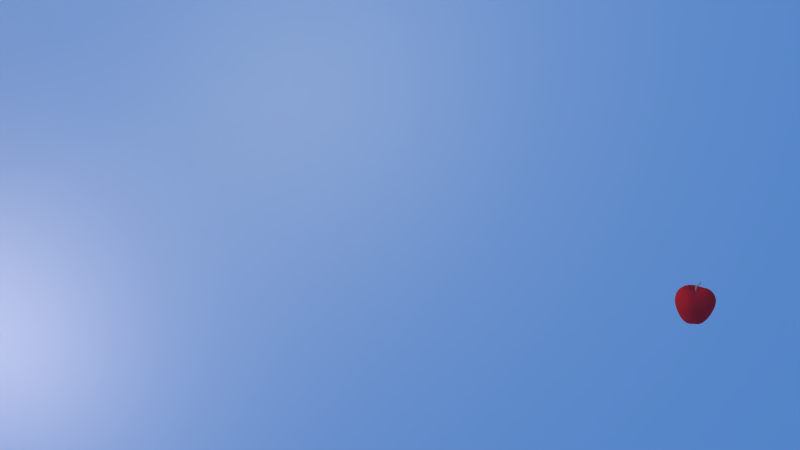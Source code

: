 # Source: output.blend  (saved by Blender 2.62.0; exported with 4.5.12 LTS)
import bpy
from mathutils import Matrix  # noqa: F401  (used for matrix-valued properties, if any)

bpy.ops.wm.read_factory_settings(use_empty=True)
scene = bpy.context.scene
scene.name = 'Scene'

# ---- collections
col_collection_1 = bpy.data.collections.new('Collection 1'); scene.collection.children.link(col_collection_1)
col_collection_2 = bpy.data.collections.new('Collection 2'); scene.collection.children.link(col_collection_2)
col_collection_2.hide_render = True
col_collection_2.hide_viewport = True
col_collection_3 = bpy.data.collections.new('Collection 3'); scene.collection.children.link(col_collection_3)
col_collection_3.hide_render = True
col_collection_3.hide_viewport = True
col_rabbit = bpy.data.collections.new('Rabbit')  # instanced only; not linked into the scene

# ---- materials (node trees are filled in below, after node groups)
mat_texmat = bpy.data.materials.new('TexMat')
mat_texmat.alpha_threshold = 0.0
mat_texmat.use_transparent_shadow = False
mat_texmat.preview_render_type = 'FLAT'
mat_texmat.roughness = 0.5
mat_texmat.line_color = (0.0, 0.0, 0.0, 1.0)
mat_apple1 = bpy.data.materials.new('apple1')
mat_apple1.alpha_threshold = 0.0
mat_apple1.use_transparent_shadow = False
mat_apple1.diffuse_color = (0.8775, 0.0319, 0.0319, 1.0)
mat_apple1.specular_color = (0.9362, 0.9362, 0.9362)
mat_apple1.roughness = 0.1847
mat_apple1.specular_intensity = 0.1967
mat_apple1.line_color = (0.0, 0.0, 0.0, 1.0)
mat_apple_stem = bpy.data.materials.new('apple_stem')
mat_apple_stem.alpha_threshold = 0.0
mat_apple_stem.use_transparent_shadow = False
mat_apple_stem.diffuse_color = (0.5583, 0.5822, 0.4628, 1.0)
mat_apple_stem.roughness = 0.5
mat_apple_stem.specular_intensity = 0.06844
mat_apple_stem.line_color = (0.0, 0.0, 0.0, 1.0)
mat_lightbeam = bpy.data.materials.new('lightbeam')
mat_lightbeam.alpha_threshold = 0.0
mat_lightbeam.use_transparent_shadow = False
mat_lightbeam.diffuse_color = (0.7189, 0.6269, 0.4272, 1.0)
mat_lightbeam.roughness = 0.5
mat_lightbeam.specular_intensity = 0.0

# ---- material node trees

# ---- world
world_world = bpy.data.worlds.new('World'); scene.world = world_world
world_world.color = (0.0883, 0.272, 0.704)
world_world.use_sun_shadow = False
world_world.sun_shadow_jitter_overblur = 0.0
world_world.cycles.sampling_method = 'MANUAL'
world_world.cycles.sample_map_resolution = 256

# ---- cameras
cam_camera_001 = bpy.data.cameras.new('Camera.001')
cam_camera_001.clip_end = 100.0
cam_camera_001.lens = 35.0
cam_camera_001.sensor_width = 32.0
cam_camera_001.sensor_height = 18.0
cam_camera_001.dof.focus_distance = 0.0
cam_camera_001.dof.aperture_fstop = 128.0

# ---- lights
light_point = bpy.data.lights.new('Point', 'POINT')
light_point.transmission_factor = 0.0
light_point.energy = 100.0
light_point.shadow_buffer_clip_start = 0.5
light_point.shadow_soft_size = 1.0
light_point.shadow_maximum_resolution = 0.006
light_point.use_absolute_resolution = True
light_point.cycles.use_multiple_importance_sampling = False
light_00_rim = bpy.data.lights.new('00-rim', 'SPOT')
light_00_rim.color = (0.8938, 0.6695, 0.4216)
light_00_rim.transmission_factor = 0.0
light_00_rim.cutoff_distance = 18.0
light_00_rim.energy = 168.1
light_00_rim.shadow_buffer_clip_start = 6.536
light_00_rim.shadow_soft_size = 1.0
light_00_rim.shadow_maximum_resolution = 0.006
light_00_rim.use_absolute_resolution = True
light_00_rim.spot_blend = 0.8851
light_00_rim.spot_size = 0.5551
light_00_rim.cycles.use_multiple_importance_sampling = False
light_spot_003 = bpy.data.lights.new('Spot.003', 'SPOT')
light_spot_003.color = (1.0, 0.7757, 0.3355)
light_spot_003.transmission_factor = 0.0
light_spot_003.cutoff_distance = 150.0
light_spot_003.energy = 156.8
light_spot_003.shadow_buffer_clip_start = 140.0
light_spot_003.shadow_soft_size = 1.0
light_spot_003.shadow_maximum_resolution = 0.006
light_spot_003.use_absolute_resolution = True
light_spot_003.spot_blend = 1.0
light_spot_003.spot_size = 0.4842
light_spot_003.cycles.use_multiple_importance_sampling = False
light_lamp_002 = bpy.data.lights.new('Lamp.002', 'POINT')
light_lamp_002.color = (1.0, 0.8569, 0.4098)
light_lamp_002.transmission_factor = 0.0
light_lamp_002.energy = 126.9
light_lamp_002.shadow_buffer_clip_start = 0.5
light_lamp_002.shadow_soft_size = 1.0
light_lamp_002.shadow_maximum_resolution = 0.006
light_lamp_002.use_absolute_resolution = True
light_lamp_002.cycles.use_multiple_importance_sampling = False
light_lamp_001 = bpy.data.lights.new('Lamp.001', 'POINT')
light_lamp_001.color = (1.0, 0.5632, 0.4098)
light_lamp_001.transmission_factor = 0.0
light_lamp_001.energy = 312.5
light_lamp_001.shadow_buffer_clip_start = 0.5
light_lamp_001.shadow_soft_size = 1.0
light_lamp_001.shadow_maximum_resolution = 0.006
light_lamp_001.use_absolute_resolution = True
light_lamp_001.cycles.use_multiple_importance_sampling = False
light_00_rim_005 = bpy.data.lights.new('00-rim.005', 'SPOT')
light_00_rim_005.color = (0.8938, 0.6695, 0.4216)
light_00_rim_005.transmission_factor = 0.0
light_00_rim_005.cutoff_distance = 18.0
light_00_rim_005.energy = 158.0
light_00_rim_005.shadow_buffer_clip_start = 6.536
light_00_rim_005.shadow_soft_size = 1.0
light_00_rim_005.shadow_maximum_resolution = 0.006
light_00_rim_005.use_absolute_resolution = True
light_00_rim_005.spot_blend = 0.8851
light_00_rim_005.spot_size = 0.5551
light_00_rim_005.cycles.use_multiple_importance_sampling = False
light_spot_004 = bpy.data.lights.new('Spot.004', 'SPOT')
light_spot_004.color = (1.0, 0.7757, 0.3355)
light_spot_004.transmission_factor = 0.0
light_spot_004.cutoff_distance = 150.0
light_spot_004.energy = 145.9
light_spot_004.shadow_buffer_clip_start = 140.0
light_spot_004.shadow_soft_size = 1.0
light_spot_004.shadow_maximum_resolution = 0.006
light_spot_004.use_absolute_resolution = True
light_spot_004.spot_blend = 1.0
light_spot_004.spot_size = 0.2617
light_spot_004.cycles.use_multiple_importance_sampling = False
light_lamp_003 = bpy.data.lights.new('Lamp.003', 'POINT')
light_lamp_003.color = (1.0, 0.5632, 0.4098)
light_lamp_003.transmission_factor = 0.0
light_lamp_003.energy = 312.5
light_lamp_003.shadow_buffer_clip_start = 0.5
light_lamp_003.shadow_soft_size = 1.0
light_lamp_003.shadow_maximum_resolution = 0.006
light_lamp_003.use_absolute_resolution = True
light_lamp_003.cycles.use_multiple_importance_sampling = False
light_lamp_004 = bpy.data.lights.new('Lamp.004', 'POINT')
light_lamp_004.color = (1.0, 0.5632, 0.4098)
light_lamp_004.transmission_factor = 0.0
light_lamp_004.energy = 312.5
light_lamp_004.shadow_buffer_clip_start = 0.5
light_lamp_004.shadow_soft_size = 1.0
light_lamp_004.shadow_maximum_resolution = 0.006
light_lamp_004.use_absolute_resolution = True
light_lamp_004.cycles.use_multiple_importance_sampling = False
light_lamp_005 = bpy.data.lights.new('Lamp.005', 'POINT')
light_lamp_005.color = (1.0, 0.8569, 0.4098)
light_lamp_005.transmission_factor = 0.0
light_lamp_005.energy = 53.61
light_lamp_005.shadow_buffer_clip_start = 0.5
light_lamp_005.shadow_soft_size = 1.0
light_lamp_005.shadow_maximum_resolution = 0.006
light_lamp_005.use_absolute_resolution = True
light_lamp_005.cycles.use_multiple_importance_sampling = False
light_lamp_006 = bpy.data.lights.new('Lamp.006', 'POINT')
light_lamp_006.color = (1.0, 0.8569, 0.4098)
light_lamp_006.transmission_factor = 0.0
light_lamp_006.energy = 312.5
light_lamp_006.shadow_buffer_clip_start = 0.5
light_lamp_006.shadow_soft_size = 1.0
light_lamp_006.shadow_maximum_resolution = 0.006
light_lamp_006.use_absolute_resolution = True
light_lamp_006.cycles.use_multiple_importance_sampling = False
light_lamp_007 = bpy.data.lights.new('Lamp.007', 'POINT')
light_lamp_007.color = (1.0, 0.8569, 0.4098)
light_lamp_007.transmission_factor = 0.0
light_lamp_007.energy = 53.61
light_lamp_007.shadow_buffer_clip_start = 0.5
light_lamp_007.shadow_soft_size = 1.0
light_lamp_007.shadow_maximum_resolution = 0.006
light_lamp_007.use_absolute_resolution = True
light_lamp_007.cycles.use_multiple_importance_sampling = False
light_lamp_008 = bpy.data.lights.new('Lamp.008', 'POINT')
light_lamp_008.color = (1.0, 0.8184, 0.6997)
light_lamp_008.transmission_factor = 0.0
light_lamp_008.energy = 312.5
light_lamp_008.shadow_buffer_clip_start = 0.5
light_lamp_008.shadow_soft_size = 1.0
light_lamp_008.shadow_maximum_resolution = 0.006
light_lamp_008.use_absolute_resolution = True
light_lamp_008.cycles.use_multiple_importance_sampling = False

# ---- meshes
me_plane = bpy.data.meshes.new('Plane')
me_plane.from_pydata([(1.0, 1.0, 0.0), (1.0, -1.0, 0.0), (-1.0, -1.0, 0.0), (-1.0, 1.0, 0.0)], [], [(0, 3, 2, 1)])
me_plane.materials.append(mat_texmat)
me_plane.use_remesh_preserve_volume = False
me_plane.use_remesh_preserve_attributes = False
me_plane.use_mirror_vertex_groups = False
me_plane.update()
me_apple1 = bpy.data.meshes.new('apple1')
me_apple1.from_pydata([(0.0603, -0.05805, 0.1291), (0.08407, -0.09588, 0.09808), (0.09491, -0.1146, 0.04919), (0.09299, -0.1034, -0.00471), (0.08133, -0.08195, -0.05329), (0.06463, -0.06177, -0.09562), (0.04107, -0.03374, -0.1236), (0.06803, -0.002773, -0.1065), (0.1023, -0.004524, -0.08352), (0.1247, -0.007271, -0.05282), (0.1496, -0.00912, -0.004606), (0.1634, -0.012, 0.04987), (0.1386, -0.006127, 0.09815), (0.09193, -0.001297, 0.1265), (0.07164, 0.05596, 0.1133), (0.1079, 0.07913, 0.07915), (0.1176, 0.08937, 0.04003), (0.1184, 0.09038, -0.003805), (0.09964, 0.07587, -0.05315), (0.07862, 0.05917, -0.09495), (0.05051, 0.03684, -0.1188), (0.01695, 0.05545, -0.1188), (0.02103, 0.0911, -0.09495), (0.02409, 0.1178, -0.05315), (0.02707, 0.1432, -0.003015), (0.02803, 0.1489, 0.0505), (0.0256, 0.1295, 0.09363), (0.02043, 0.08753, 0.1255), (-0.03989, 0.06998, 0.1255), (-0.06626, 0.1031, 0.09363), (-0.07837, 0.1184, 0.0505), (-0.07489, 0.114, -0.003015), (-0.06042, 0.0958, -0.05234), (-0.04891, 0.08925, -0.07863), (-0.02916, 0.06501, -0.09885), (-0.03662, 0.01154, -0.1227), (-0.0742, 0.01536, -0.09495), (-0.1008, 0.01841, -0.05315), (-0.1263, 0.02124, -0.002917), (-0.1323, 0.02099, 0.05124), (-0.1137, 0.01636, 0.09809), (-0.0715, 0.01175, 0.1295), (-0.05388, -0.04511, 0.1284), (-0.07994, -0.0765, 0.09728), (-0.08813, -0.1006, 0.05063), (-0.08436, -0.09715, -0.00314), (-0.07287, -0.06809, -0.05318), (-0.05602, -0.04792, -0.09493), (-0.02612, -0.02522, -0.1228), (0.004946, -0.05669, -0.1042), (0.001172, -0.09106, -0.07971), (-0.001708, -0.1082, -0.05236), (-0.00715, -0.1191, -0.004064), (-0.009627, -0.1249, 0.04432), (-0.00903, -0.1057, 0.08021), (-0.002075, -0.07312, 0.1098), (0.03448, -0.02559, 0.1197), (0.05132, 0.002226, 0.121), (0.04517, 0.02917, 0.1094), (0.01545, 0.04847, 0.1211), (-0.01524, 0.03877, 0.121), (-0.03103, 0.009527, 0.122), (-0.02296, -0.02005, 0.1209), (0.00359, -0.03239, 0.1099), (0.02198, 0.002752, 0.09961), (0.01715, -0.005773, 0.0997), (0.01945, 0.01207, 0.09944), (0.01121, 0.01663, 0.09954), (0.002102, 0.01372, 0.09965), (-0.002655, 0.005181, 0.09972), (-0.0003284, -0.004048, 0.09971), (0.007786, -0.008453, 0.09883), (0.02539, -0.01637, -0.1219), (0.03881, 0.0002244, -0.1129), (0.03169, 0.0204, -0.1157), (0.0144, 0.03355, -0.1124), (-0.008236, 0.02943, -0.1089), (-0.01495, 0.009043, -0.1164), (-0.009309, -0.01163, -0.1173), (0.007203, -0.02215, -0.1152), (0.01794, -0.003978, -0.1058), (0.02259, 0.004172, -0.1051), (0.02035, 0.01313, -0.1041), (0.01239, 0.01766, -0.1035), (0.003526, 0.01508, -0.1033), (-0.00106, 0.006975, -0.1036), (0.00131, -0.001986, -0.1042), (0.009157, -0.006488, -0.1052), (0.0109, 0.005583, -0.09054), (0.01495, 0.003609, 0.0892), (0.01282, -0.0001597, 0.08921), (0.01383, 0.007721, 0.08919), (0.0102, 0.009716, 0.0892), (0.006182, 0.008432, 0.08921), (0.004085, 0.004666, 0.08921), (0.005121, 0.000603, 0.08921), (0.008692, -0.001334, 0.08921), (0.01486, 0.003603, 0.1053), (0.01279, -0.0001277, 0.1053), (0.01366, 0.007568, 0.1053), (0.01017, 0.009512, 0.1053), (0.006174, 0.00844, 0.1053), (0.004094, 0.004667, 0.1054), (0.005287, 0.000742, 0.1054), (0.00871, -0.001196, 0.1054), (0.01698, 0.003375, 0.0916), (0.01406, -0.001775, 0.09162), (0.01545, 0.008994, 0.09155), (0.01048, 0.01173, 0.09158), (0.004992, 0.009974, 0.09161), (0.002123, 0.004824, 0.09162), (0.003539, -0.0007324, 0.09162), (0.008423, -0.003382, 0.09141), (0.03952, -0.007867, 0.1585), (0.03551, -0.01643, 0.154), (0.03661, -0.003307, 0.1655), (0.03377, -0.002373, 0.1686), (0.02904, -0.004355, 0.1719), (0.02651, -0.008497, 0.1716), (0.02654, -0.01217, 0.1684), (0.02686, -0.01665, 0.1633), (0.01594, 0.003733, 0.1257), (0.01327, -0.001193, 0.1241), (0.0131, 0.007723, 0.1268), (0.009729, 0.009697, 0.1275), (0.005956, 0.008593, 0.1276), (0.003881, 0.004999, 0.1276), (0.004863, 0.001352, 0.1272), (0.007465, -0.001015, 0.1262), (0.03559, -0.008449, 0.1618), (0.03336, -0.0131, 0.159), (0.03417, -0.005983, 0.1653), (0.03219, -0.005829, 0.1674), (0.03033, -0.006686, 0.1685), (0.02906, -0.008765, 0.1684), (0.02907, -0.01061, 0.1668), (0.02959, -0.01299, 0.1634), (0.03184, -0.009324, 0.1643), (0.03736, -0.006817, 0.1559), (0.03343, -0.01509, 0.1519), (0.03431, -0.002657, 0.1625), (0.03094, -0.001107, 0.1659), (0.02681, -0.003137, 0.1685), (0.02433, -0.007298, 0.1683), (0.02449, -0.01103, 0.1654), (0.02508, -0.0153, 0.1606), (0.01502, 0.0036, 0.09226), (0.01286, -0.0002217, 0.09228), (0.01387, 0.007748, 0.09224), (0.0102, 0.009765, 0.09226), (0.006128, 0.008503, 0.09228), (0.004, 0.004674, 0.09228), (0.005084, 0.0005735, 0.09228), (0.008683, -0.001395, 0.09228), (0.02026, 0.0009945, 0.1451), (0.01902, -0.005398, 0.1425), (0.01861, 0.00197, 0.147), (0.01626, 0.0047, 0.1482), (0.01224, 0.00436, 0.1494), (0.0105, 0.00125, 0.1496), (0.01269, -0.001886, 0.1482), (0.01295, -0.004839, 0.1466), (0.03122, -0.004947, 0.1537), (0.02825, -0.0113, 0.1509), (0.02995, -0.002792, 0.16), (0.02549, -0.0002707, 0.1607), (0.02236, -0.001512, 0.1622), (0.02128, -0.005888, 0.164), (0.02297, -0.008931, 0.1614), (0.02166, -0.01122, 0.157), (0.01497, 0.003606, 0.09032), (0.01283, -0.0001824, 0.09033), (0.01384, 0.007731, 0.09031), (0.0102, 0.009734, 0.09032), (0.006162, 0.008458, 0.09033), (0.004054, 0.004669, 0.09033), (0.005107, 0.0005922, 0.09033), (0.008688, -0.001356, 0.09033), (0.01566, 0.003527, 0.09004), (0.01325, -0.0007251, 0.09005), (0.0144, 0.008167, 0.09002), (0.0103, 0.01042, 0.09004), (0.005766, 0.008972, 0.09005), (0.003398, 0.004721, 0.09005), (0.004567, 0.0001356, 0.09005), (0.008598, -0.002051, 0.08998)], [], [(6, 7, 8, 5), (5, 8, 9, 4), (4, 9, 10, 3), (3, 10, 11, 2), (2, 11, 12, 1), (13, 0, 1, 12), (12, 15, 14, 13), (11, 16, 15, 12), (10, 17, 16, 11), (9, 18, 17, 10), (8, 19, 18, 9), (7, 20, 19, 8), (20, 21, 22, 19), (19, 22, 23, 18), (18, 23, 24, 17), (17, 24, 25, 16), (16, 25, 26, 15), (15, 26, 27, 14), (26, 29, 28, 27), (25, 30, 29, 26), (24, 31, 30, 25), (23, 32, 31, 24), (22, 33, 32, 23), (21, 34, 33, 22), (34, 35, 36, 33), (33, 36, 37, 32), (32, 37, 38, 31), (31, 38, 39, 30), (30, 39, 40, 29), (29, 40, 41, 28), (40, 43, 42, 41), (39, 44, 43, 40), (38, 45, 44, 39), (37, 46, 45, 38), (36, 47, 46, 37), (35, 48, 47, 36), (48, 49, 50, 47), (47, 50, 51, 46), (46, 51, 52, 45), (45, 52, 53, 44), (44, 53, 54, 43), (43, 54, 55, 42), (0, 55, 54, 1), (53, 2, 1, 54), (52, 3, 2, 53), (51, 4, 3, 52), (50, 5, 4, 51), (49, 6, 5, 50), (0, 13, 57, 56), (13, 14, 58, 57), (14, 27, 59, 58), (27, 28, 60, 59), (28, 41, 61, 60), (41, 42, 62, 61), (42, 55, 63, 62), (55, 0, 56, 63), (56, 57, 64, 65), (57, 58, 66, 64), (58, 59, 67, 66), (59, 60, 68, 67), (60, 61, 69, 68), (61, 62, 70, 69), (62, 63, 71, 70), (63, 56, 65, 71), (7, 6, 72, 73), (20, 7, 73, 74), (21, 20, 74, 75), (34, 21, 75, 76), (35, 34, 76, 77), (48, 35, 77, 78), (49, 48, 78, 79), (6, 49, 79, 72), (73, 72, 80, 81), (74, 73, 81, 82), (75, 74, 82, 83), (76, 75, 83, 84), (77, 76, 84, 85), (78, 77, 85, 86), (79, 78, 86, 87), (72, 79, 87, 80), (81, 80, 88), (82, 81, 88), (83, 82, 88), (84, 83, 88), (85, 84, 88), (86, 85, 88), (87, 86, 88), (80, 87, 88), (64, 105, 106, 65), (66, 107, 105, 64), (67, 108, 107, 66), (68, 109, 108, 67), (69, 110, 109, 68), (70, 111, 110, 69), (71, 112, 111, 70), (65, 106, 112, 71), (97, 121, 122, 98), (99, 123, 121, 97), (100, 124, 123, 99), (101, 125, 124, 100), (102, 126, 125, 101), (103, 127, 126, 102), (104, 128, 127, 103), (98, 122, 128, 104), (114, 113, 129, 130), (113, 115, 131, 129), (115, 116, 132, 131), (116, 117, 133, 132), (117, 118, 134, 133), (118, 119, 135, 134), (119, 120, 136, 135), (120, 114, 130, 136), (130, 129, 137), (129, 131, 137), (131, 132, 137), (132, 133, 137), (133, 134, 137), (134, 135, 137), (135, 136, 137), (136, 130, 137), (138, 113, 114, 139), (140, 115, 113, 138), (141, 116, 115, 140), (142, 117, 116, 141), (143, 118, 117, 142), (144, 119, 118, 143), (145, 120, 119, 144), (139, 114, 120, 145), (146, 97, 98, 147), (148, 99, 97, 146), (149, 100, 99, 148), (150, 101, 100, 149), (151, 102, 101, 150), (152, 103, 102, 151), (153, 104, 103, 152), (147, 98, 104, 153), (121, 154, 155, 122), (123, 156, 154, 121), (124, 157, 156, 123), (125, 158, 157, 124), (126, 159, 158, 125), (127, 160, 159, 126), (128, 161, 160, 127), (122, 155, 161, 128), (154, 162, 163, 155), (162, 138, 139, 163), (156, 164, 162, 154), (164, 140, 138, 162), (157, 165, 164, 156), (165, 141, 140, 164), (158, 166, 165, 157), (166, 142, 141, 165), (159, 167, 166, 158), (167, 143, 142, 166), (160, 168, 167, 159), (168, 144, 143, 167), (161, 169, 168, 160), (169, 145, 144, 168), (155, 163, 169, 161), (163, 139, 145, 169), (89, 170, 171, 90), (170, 146, 147, 171), (91, 172, 170, 89), (172, 148, 146, 170), (92, 173, 172, 91), (173, 149, 148, 172), (93, 174, 173, 92), (174, 150, 149, 173), (94, 175, 174, 93), (175, 151, 150, 174), (95, 176, 175, 94), (176, 152, 151, 175), (96, 177, 176, 95), (177, 153, 152, 176), (90, 171, 177, 96), (171, 147, 153, 177), (105, 178, 179, 106), (178, 89, 90, 179), (107, 180, 178, 105), (180, 91, 89, 178), (108, 181, 180, 107), (181, 92, 91, 180), (109, 182, 181, 108), (182, 93, 92, 181), (110, 183, 182, 109), (183, 94, 93, 182), (111, 184, 183, 110), (184, 95, 94, 183), (112, 185, 184, 111), (185, 96, 95, 184), (106, 179, 185, 112), (179, 90, 96, 185)])
me_apple1.polygons.foreach_set('use_smooth', [True] * 192)
me_apple1.polygons.foreach_set('material_index', [0, 0, 0, 0, 0, 0, 0, 0, 0, 0, 0, 0, 0, 0, 0, 0, 0, 0, 0, 0, 0, 0, 0, 0, 0, 0, 0, 0, 0, 0, 0, 0, 0, 0, 0, 0, 0, 0, 0, 0, 0, 0, 0, 0, 0, 0, 0, 0, 0, 0, 0, 0, 0, 0, 0, 0, 0, 0, 0, 0, 0, 0, 0, 0, 0, 0, 0, 0, 0, 0, 0, 0, 0, 0, 0, 0, 0, 0, 0, 0, 0, 0, 0, 0, 0, 0, 0, 0, 0, 0, 0, 0, 0, 0, 0, 0, 1, 1, 1, 1, 1, 1, 1, 1, 1, 1, 1, 1, 1, 1, 1, 1, 1, 1, 1, 1, 1, 1, 1, 1, 1, 1, 1, 1, 1, 1, 1, 1, 1, 1, 1, 1, 1, 1, 1, 1, 1, 1, 1, 1, 1, 1, 1, 1, 1, 1, 1, 1, 1, 1, 1, 1, 1, 1, 1, 1, 1, 1, 1, 1, 1, 1, 1, 1, 1, 1, 1, 1, 1, 1, 1, 1, 1, 1, 1, 1, 0, 0, 0, 0, 0, 0, 0, 0, 0, 0, 0, 0, 0, 0, 0, 0])
_uv = me_apple1.uv_layers.new(name='UVTex')
_uv.uv.foreach_set('vector', [0.6304, 0.1561, 0.6908, 0.01066, 0.8104, 0.06283, 0.6887, 0.2288, 0.6887, 0.2288, 0.8104, 0.06283, 0.8871, 0.174, 0.7318, 0.3283, 0.7318, 0.3283, 0.8871, 0.174, 0.9729, 0.3674, 0.7498, 0.4472, 0.7498, 0.4472, 0.9729, 0.3674, 1.0, 0.6213, 0.7444, 0.5588, 0.7444, 0.5588, 1.0, 0.6213, 0.9242, 0.8426, 0.7331, 0.6657, 0.7893, 0.959, 0.6992, 0.7783, 0.7331, 0.6657, 0.9242, 0.8426, 0.07966, 0.8597, 0.2373, 0.66, 0.2936, 0.7833, 0.2118, 0.9756, 0.0, 0.6563, 0.2247, 0.56, 0.2373, 0.66, 0.07966, 0.8597, 0.01703, 0.4081, 0.2277, 0.4603, 0.2247, 0.56, 0.0, 0.6563, 0.08388, 0.1887, 0.2505, 0.3445, 0.2277, 0.4603, 0.01703, 0.4081, 0.1644, 0.07316, 0.2894, 0.2401, 0.2505, 0.3445, 0.08388, 0.1887, 0.2859, 0.003155, 0.345, 0.1611, 0.2894, 0.2401, 0.1644, 0.07316, 0.345, 0.1611, 0.39, 0.2325, 0.3657, 0.312, 0.2894, 0.2401, 0.2894, 0.2401, 0.3657, 0.312, 0.3494, 0.3932, 0.2505, 0.3445, 0.2505, 0.3445, 0.3494, 0.3932, 0.3435, 0.4784, 0.2277, 0.4603, 0.2277, 0.4603, 0.3435, 0.4784, 0.3461, 0.5509, 0.2247, 0.56, 0.2247, 0.56, 0.3461, 0.5509, 0.3551, 0.6155, 0.2373, 0.66, 0.2373, 0.66, 0.3551, 0.6155, 0.374, 0.6951, 0.2936, 0.7833, 0.3551, 0.6155, 0.4277, 0.5903, 0.4338, 0.6614, 0.374, 0.6951, 0.3461, 0.5509, 0.424, 0.5375, 0.4277, 0.5903, 0.3551, 0.6155, 0.3435, 0.4784, 0.4234, 0.4791, 0.424, 0.5375, 0.3461, 0.5509, 0.3494, 0.3932, 0.4257, 0.4165, 0.4234, 0.4791, 0.3435, 0.4784, 0.3657, 0.312, 0.4244, 0.3767, 0.4257, 0.4165, 0.3494, 0.3932, 0.39, 0.2325, 0.4291, 0.3185, 0.4244, 0.3767, 0.3657, 0.312, 0.4291, 0.3185, 0.4949, 0.2768, 0.4936, 0.3538, 0.4244, 0.3767, 0.4244, 0.3767, 0.4936, 0.3538, 0.4927, 0.4185, 0.4257, 0.4165, 0.4257, 0.4165, 0.4927, 0.4185, 0.4921, 0.481, 0.4234, 0.4791, 0.4234, 0.4791, 0.4921, 0.481, 0.4922, 0.5373, 0.424, 0.5375, 0.424, 0.5375, 0.4922, 0.5373, 0.4938, 0.5881, 0.4277, 0.5903, 0.4277, 0.5903, 0.4938, 0.5881, 0.4945, 0.6512, 0.4338, 0.6614, 0.4938, 0.5881, 0.5605, 0.5965, 0.5471, 0.6613, 0.4945, 0.6512, 0.4922, 0.5373, 0.5721, 0.5398, 0.5605, 0.5965, 0.4938, 0.5881, 0.4921, 0.481, 0.5738, 0.4806, 0.5721, 0.5398, 0.4922, 0.5373, 0.4927, 0.4185, 0.5623, 0.411, 0.5738, 0.4806, 0.4921, 0.481, 0.4936, 0.3538, 0.5516, 0.3441, 0.5623, 0.411, 0.4927, 0.4185, 0.4949, 0.2768, 0.5384, 0.268, 0.5516, 0.3441, 0.4936, 0.3538, 0.5384, 0.268, 0.6032, 0.2641, 0.6255, 0.3391, 0.5516, 0.3441, 0.5516, 0.3441, 0.6255, 0.3391, 0.6343, 0.3913, 0.5623, 0.411, 0.5623, 0.411, 0.6343, 0.3913, 0.6382, 0.4673, 0.5738, 0.4806, 0.5738, 0.4806, 0.6382, 0.4673, 0.6365, 0.5409, 0.5721, 0.5398, 0.5721, 0.5398, 0.6365, 0.5409, 0.6304, 0.6062, 0.5605, 0.5965, 0.5605, 0.5965, 0.6304, 0.6062, 0.618, 0.6914, 0.5471, 0.6613, 0.6992, 0.7783, 0.618, 0.6914, 0.6304, 0.6062, 0.7331, 0.6657, 0.6365, 0.5409, 0.7444, 0.5588, 0.7331, 0.6657, 0.6304, 0.6062, 0.6382, 0.4673, 0.7498, 0.4472, 0.7444, 0.5588, 0.6365, 0.5409, 0.6343, 0.3913, 0.7318, 0.3283, 0.7498, 0.4472, 0.6382, 0.4673, 0.6255, 0.3391, 0.6887, 0.2288, 0.7318, 0.3283, 0.6343, 0.3913, 0.6032, 0.2641, 0.6304, 0.1561, 0.6887, 0.2288, 0.6255, 0.3391, 0.6992, 0.7783, 0.7893, 0.959, 0.6673, 0.9981, 0.6365, 0.8667, 0.2118, 0.9756, 0.2936, 0.7833, 0.3537, 0.874, 0.3321, 0.9981, 0.2936, 0.7833, 0.374, 0.6951, 0.4017, 0.7757, 0.3537, 0.874, 0.374, 0.6951, 0.4338, 0.6614, 0.4467, 0.7376, 0.4017, 0.7757, 0.4338, 0.6614, 0.4945, 0.6512, 0.4955, 0.7318, 0.4467, 0.7376, 0.4945, 0.6512, 0.5471, 0.6613, 0.5375, 0.7438, 0.4955, 0.7318, 0.5471, 0.6613, 0.618, 0.6914, 0.5837, 0.7892, 0.5375, 0.7438, 0.618, 0.6914, 0.6992, 0.7783, 0.6365, 0.8667, 0.5837, 0.7892, 0.6365, 0.8667, 0.6673, 0.9981, 0.5565, 0.9609, 0.5543, 0.917, 0.3321, 0.9981, 0.3537, 0.874, 0.4391, 0.9168, 0.438, 0.9596, 0.3537, 0.874, 0.4017, 0.7757, 0.4539, 0.885, 0.4391, 0.9168, 0.4017, 0.7757, 0.4467, 0.7376, 0.4729, 0.8649, 0.4539, 0.885, 0.4467, 0.7376, 0.4955, 0.7318, 0.4951, 0.8564, 0.4729, 0.8649, 0.4955, 0.7318, 0.5375, 0.7438, 0.5179, 0.8589, 0.4951, 0.8564, 0.5375, 0.7438, 0.5837, 0.7892, 0.5396, 0.8795, 0.5179, 0.8589, 0.5837, 0.7892, 0.6365, 0.8667, 0.5543, 0.917, 0.5396, 0.8795, 0.6908, 0.01066, 0.6304, 0.1561, 0.5901, 0.133, 0.5962, 0.03365, 0.345, 0.1611, 0.2859, 0.003155, 0.3824, 0.02117, 0.3904, 0.1181, 0.39, 0.2325, 0.345, 0.1611, 0.3904, 0.1181, 0.4161, 0.1841, 0.4291, 0.3185, 0.39, 0.2325, 0.4161, 0.1841, 0.4542, 0.223, 0.4949, 0.2768, 0.4291, 0.3185, 0.4542, 0.223, 0.4941, 0.2285, 0.5384, 0.268, 0.4949, 0.2768, 0.4941, 0.2285, 0.53, 0.2155, 0.6032, 0.2641, 0.5384, 0.268, 0.53, 0.2155, 0.563, 0.1846, 0.6304, 0.1561, 0.6032, 0.2641, 0.563, 0.1846, 0.5901, 0.133, 0.5962, 0.03365, 0.5901, 0.133, 0.5411, 0.09885, 0.5392, 0.05511, 0.3904, 0.1181, 0.3824, 0.02117, 0.4364, 0.05646, 0.4371, 0.1, 0.4161, 0.1841, 0.3904, 0.1181, 0.4371, 0.1, 0.4482, 0.136, 0.4542, 0.223, 0.4161, 0.1841, 0.4482, 0.136, 0.4684, 0.156, 0.4941, 0.2285, 0.4542, 0.223, 0.4684, 0.156, 0.4909, 0.163, 0.53, 0.2155, 0.4941, 0.2285, 0.4909, 0.163, 0.5123, 0.1539, 0.563, 0.1846, 0.53, 0.2155, 0.5123, 0.1539, 0.5308, 0.1332, 0.5901, 0.133, 0.563, 0.1846, 0.5308, 0.1332, 0.5411, 0.09885, 0.5392, 0.05511, 0.5411, 0.09885, 0.4877, 0.08628, 0.4371, 0.1, 0.4364, 0.05646, 0.4877, 0.08628, 0.4482, 0.136, 0.4371, 0.1, 0.4877, 0.08628, 0.4684, 0.156, 0.4482, 0.136, 0.4877, 0.08628, 0.4909, 0.163, 0.4684, 0.156, 0.4877, 0.08628, 0.5123, 0.1539, 0.4909, 0.163, 0.4877, 0.08628, 0.5308, 0.1332, 0.5123, 0.1539, 0.4877, 0.08628, 0.5411, 0.09885, 0.5308, 0.1332, 0.4877, 0.08628, 0.5565, 0.9609, 0.5306, 0.9549, 0.5299, 0.9293, 0.5543, 0.917, 0.4391, 0.9168, 0.4633, 0.9297, 0.4624, 0.9537, 0.438, 0.9596, 0.4539, 0.885, 0.4706, 0.9105, 0.4633, 0.9297, 0.4391, 0.9168, 0.4729, 0.8649, 0.4821, 0.898, 0.4706, 0.9105, 0.4539, 0.885, 0.4951, 0.8564, 0.4961, 0.8927, 0.4821, 0.898, 0.4729, 0.8649, 0.5179, 0.8589, 0.5103, 0.8954, 0.4961, 0.8927, 0.4951, 0.8564, 0.5396, 0.8795, 0.5219, 0.9083, 0.5103, 0.8954, 0.5179, 0.8589, 0.5543, 0.917, 0.5299, 0.9293, 0.5219, 0.9083, 0.5396, 0.8795, 0.0, 0.0, 1.0, 0.0, 1.0, 1.0, 0.0, 1.0, 0.0, 0.0, 1.0, 0.0, 1.0, 1.0, 0.0, 1.0, 0.0, 0.0, 1.0, 0.0, 1.0, 1.0, 0.0, 1.0, 0.0, 0.0, 1.0, 0.0, 1.0, 1.0, 0.0, 1.0, 0.0, 0.0, 1.0, 0.0, 1.0, 1.0, 0.0, 1.0, 0.0, 0.0, 1.0, 0.0, 1.0, 1.0, 0.0, 1.0, 0.0, 0.0, 1.0, 0.0, 1.0, 1.0, 0.0, 1.0, 0.0, 0.0, 1.0, 0.0, 1.0, 1.0, 0.0, 1.0, 0.0, 0.0, 1.0, 0.0, 1.0, 1.0, 0.0, 1.0, 0.0, 0.0, 1.0, 0.0, 1.0, 1.0, 0.0, 1.0, 0.0, 0.0, 1.0, 0.0, 1.0, 1.0, 0.0, 1.0, 0.0, 0.0, 1.0, 0.0, 1.0, 1.0, 0.0, 1.0, 0.0, 0.0, 1.0, 0.0, 1.0, 1.0, 0.0, 1.0, 0.0, 0.0, 1.0, 0.0, 1.0, 1.0, 0.0, 1.0, 0.0, 0.0, 1.0, 0.0, 1.0, 1.0, 0.0, 1.0, 0.0, 0.0, 1.0, 0.0, 1.0, 1.0, 0.0, 1.0, 0.0, 0.0, 1.0, 0.0, 1.0, 1.0, 0.0, 0.0, 1.0, 0.0, 1.0, 1.0, 0.0, 0.0, 1.0, 0.0, 1.0, 1.0, 0.0, 0.0, 1.0, 0.0, 1.0, 1.0, 0.0, 0.0, 1.0, 0.0, 1.0, 1.0, 0.0, 0.0, 1.0, 0.0, 1.0, 1.0, 0.0, 0.0, 1.0, 0.0, 1.0, 1.0, 0.0, 0.0, 1.0, 0.0, 1.0, 1.0, 0.0, 0.0, 1.0, 0.0, 1.0, 1.0, 0.0, 1.0, 0.0, 0.0, 1.0, 0.0, 1.0, 1.0, 0.0, 1.0, 0.0, 0.0, 1.0, 0.0, 1.0, 1.0, 0.0, 1.0, 0.0, 0.0, 1.0, 0.0, 1.0, 1.0, 0.0, 1.0, 0.0, 0.0, 1.0, 0.0, 1.0, 1.0, 0.0, 1.0, 0.0, 0.0, 1.0, 0.0, 1.0, 1.0, 0.0, 1.0, 0.0, 0.0, 1.0, 0.0, 1.0, 1.0, 0.0, 1.0, 0.0, 0.0, 1.0, 0.0, 1.0, 1.0, 0.0, 1.0, 0.0, 0.0, 1.0, 0.0, 1.0, 1.0, 0.0, 1.0, 0.0, 0.0, 1.0, 0.0, 1.0, 1.0, 0.0, 1.0, 0.0, 0.0, 1.0, 0.0, 1.0, 1.0, 0.0, 1.0, 0.0, 0.0, 1.0, 0.0, 1.0, 1.0, 0.0, 1.0, 0.0, 0.0, 1.0, 0.0, 1.0, 1.0, 0.0, 1.0, 0.0, 0.0, 1.0, 0.0, 1.0, 1.0, 0.0, 1.0, 0.0, 0.0, 1.0, 0.0, 1.0, 1.0, 0.0, 1.0, 0.0, 0.0, 1.0, 0.0, 1.0, 1.0, 0.0, 1.0, 0.0, 0.0, 1.0, 0.0, 1.0, 1.0, 0.0, 1.0, 0.0, 0.0, 1.0, 0.0, 1.0, 1.0, 0.0, 1.0, 0.0, 0.0, 1.0, 0.0, 1.0, 1.0, 0.0, 1.0, 0.0, 0.0, 1.0, 0.0, 1.0, 1.0, 0.0, 1.0, 0.0, 0.0, 1.0, 0.0, 1.0, 1.0, 0.0, 1.0, 0.0, 0.0, 1.0, 0.0, 1.0, 1.0, 0.0, 1.0, 0.0, 0.0, 1.0, 0.0, 1.0, 1.0, 0.0, 1.0, 0.0, 0.0, 1.0, 0.0, 1.0, 1.0, 0.0, 1.0, 0.0, 0.0, 1.0, 0.0, 1.0, 1.0, 0.0, 1.0, 0.0, 0.0, 1.0, 0.0, 1.0, 1.0, 0.0, 1.0, 0.0, 0.0, 1.0, 0.0, 1.0, 1.0, 0.0, 1.0, 0.0, 0.0, 1.0, 0.0, 1.0, 1.0, 0.0, 1.0, 0.0, 0.0, 1.0, 0.0, 1.0, 1.0, 0.0, 1.0, 0.0, 0.0, 1.0, 0.0, 1.0, 1.0, 0.0, 1.0, 0.0, 0.0, 1.0, 0.0, 1.0, 1.0, 0.0, 1.0, 0.0, 0.0, 1.0, 0.0, 1.0, 1.0, 0.0, 1.0, 0.0, 0.0, 1.0, 0.0, 1.0, 1.0, 0.0, 1.0, 0.0, 0.0, 1.0, 0.0, 1.0, 1.0, 0.0, 1.0, 0.0, 0.0, 1.0, 0.0, 1.0, 1.0, 0.0, 1.0, 0.0, 0.0, 1.0, 0.0, 1.0, 1.0, 0.0, 1.0, 0.0, 0.0, 1.0, 0.0, 1.0, 1.0, 0.0, 1.0, 0.0, 0.0, 1.0, 0.0, 1.0, 1.0, 0.0, 1.0, 0.0, 0.0, 1.0, 0.0, 1.0, 1.0, 0.0, 1.0, 0.0, 0.0, 1.0, 0.0, 1.0, 1.0, 0.0, 1.0, 0.0, 0.0, 1.0, 0.0, 1.0, 1.0, 0.0, 1.0, 0.0, 0.0, 1.0, 0.0, 1.0, 1.0, 0.0, 1.0, 0.0, 0.0, 1.0, 0.0, 1.0, 1.0, 0.0, 1.0, 0.0, 0.0, 1.0, 0.0, 1.0, 1.0, 0.0, 1.0, 0.0, 0.0, 1.0, 0.0, 1.0, 1.0, 0.0, 1.0, 0.0, 0.0, 1.0, 0.0, 1.0, 1.0, 0.0, 1.0, 0.0, 0.0, 1.0, 0.0, 1.0, 1.0, 0.0, 1.0, 0.0, 0.0, 1.0, 0.0, 1.0, 1.0, 0.0, 1.0, 0.0, 0.0, 1.0, 0.0, 1.0, 1.0, 0.0, 1.0, 0.0, 0.0, 1.0, 0.0, 1.0, 1.0, 0.0, 1.0, 0.0, 0.0, 1.0, 0.0, 1.0, 1.0, 0.0, 1.0, 0.0, 0.0, 1.0, 0.0, 1.0, 1.0, 0.0, 1.0, 0.0, 0.0, 1.0, 0.0, 1.0, 1.0, 0.0, 1.0, 0.0, 0.0, 1.0, 0.0, 1.0, 1.0, 0.0, 1.0, 0.0, 0.0, 1.0, 0.0, 1.0, 1.0, 0.0, 1.0, 0.0, 0.0, 1.0, 0.0, 1.0, 1.0, 0.0, 1.0, 0.5306, 0.9549, 0.5252, 0.953, 0.5246, 0.9318, 0.5299, 0.9293, 0.5252, 0.953, 0.5222, 0.952, 0.5218, 0.9331, 0.5246, 0.9318, 0.4633, 0.9297, 0.4682, 0.9322, 0.4676, 0.952, 0.4624, 0.9537, 0.4682, 0.9322, 0.4709, 0.9335, 0.4704, 0.9511, 0.4676, 0.952, 0.4706, 0.9105, 0.4743, 0.9159, 0.4682, 0.9322, 0.4633, 0.9297, 0.4743, 0.9159, 0.4763, 0.9189, 0.4709, 0.9335, 0.4682, 0.9322, 0.4821, 0.898, 0.4842, 0.9052, 0.4743, 0.9159, 0.4706, 0.9105, 0.4842, 0.9052, 0.4853, 0.9092, 0.4763, 0.9189, 0.4743, 0.9159, 0.4961, 0.8927, 0.4963, 0.9009, 0.4842, 0.9052, 0.4821, 0.898, 0.4963, 0.9009, 0.4963, 0.9055, 0.4853, 0.9092, 0.4842, 0.9052, 0.5103, 0.8954, 0.5084, 0.9034, 0.4963, 0.9009, 0.4961, 0.8927, 0.5084, 0.9034, 0.5073, 0.9077, 0.4963, 0.9055, 0.4963, 0.9009, 0.5219, 0.9083, 0.5183, 0.914, 0.5084, 0.9034, 0.5103, 0.8954, 0.5183, 0.914, 0.5163, 0.9171, 0.5073, 0.9077, 0.5084, 0.9034, 0.5299, 0.9293, 0.5246, 0.9318, 0.5183, 0.914, 0.5219, 0.9083, 0.5246, 0.9318, 0.5218, 0.9331, 0.5163, 0.9171, 0.5183, 0.914])
me_apple1.materials.append(mat_apple1)
me_apple1.materials.append(mat_apple_stem)
me_apple1.use_remesh_preserve_volume = False
me_apple1.use_remesh_preserve_attributes = False
me_apple1.use_mirror_vertex_groups = False
me_apple1.update()
me_sphere_006 = bpy.data.meshes.new('Sphere.006')
me_sphere_006.from_pydata([(-7.225, -16.21, 19.93), (-7.12, -15.82, 17.79), (-6.895, -14.71, 12.37), (-10.01, -14.55, 23.61), (-6.314, -16.04, 15.37), (-6.255, -15.48, 13.85), (-11.41, -12.97, 23.99), (-8.832, -15.35, 22.9), (-7.529, -16.16, 20.88), (-8.379, -13.21, 12.37), (0.1349, 0.5898, -1.642), (0.2342, 0.2457, -0.6478), (-0.2336, 1.026, -1.563), (0.08186, 0.3401, -0.4111), (-0.2192, 0.6183, -0.2839), (0.383, 0.3253, -1.469), (0.3761, 0.2594, -1.291), (-0.05581, 0.4339, -0.3282), (0.3083, 0.4153, -1.642), (-0.2918, 0.8433, -0.8599), (0.2697, 0.2399, -0.7587), (-6.827, -16.35, 18.77), (0.3162, 0.2233, -0.8941), (-6.372, -16.27, 16.49), (0.3694, 0.233, -1.16), (-7.246, -14.54, 13.82), (-0.2912, 0.8901, -0.8817), (-7.844, -16.21, 22.51), (0.003411, 0.4733, -0.6629), (-9.455, -14.93, 23.34), (0.009108, 0.3892, -0.3594), (-10.49, -14.09, 24.36), (-0.1113, 0.4872, -0.24), (-1.367, 1.055, -0.09437)], [], [(0, 8, 11, 20), (4, 16, 15, 5), (2, 18, 10, 9), (0, 20, 22, 21), (21, 22, 19, 1), (1, 19, 24, 23), (23, 24, 16, 4), (18, 2, 25, 26), (26, 25, 5, 15), (7, 13, 28, 27), (27, 28, 11, 8), (3, 17, 30, 29), (29, 30, 13, 7), (17, 3, 31, 32), (32, 31, 6, 14)])
me_sphere_006.polygons.foreach_set('use_smooth', [True] * 15)
me_sphere_006.materials.append(mat_lightbeam)
me_sphere_006.use_remesh_preserve_volume = False
me_sphere_006.use_remesh_preserve_attributes = False
me_sphere_006.use_mirror_vertex_groups = False
me_sphere_006.update()

# ---- curves / text
txt_text = bpy.data.curves.new('Text', 'FONT')
txt_text.dimensions = '2D'
txt_text.body = ' '
txt_text.use_path_clamp = True
txt_text.bevel_resolution = 0
txt_text.bevel_depth = 0.04
txt_text.align_x = 'CENTER'
arm_rabbitrig = bpy.data.armatures.new('RabbitRig')  # bones are not reproduced

# ---- objects
ob_camera = bpy.data.objects.new('Camera', cam_camera_001)
ob_point = bpy.data.objects.new('Point', light_point)
ob_mainmessage = bpy.data.objects.new('MainMessage', txt_text)
ob_plane = bpy.data.objects.new('Plane', me_plane)
ob_2apple = bpy.data.objects.new('2Apple', None)
ob_apple1 = bpy.data.objects.new('apple1', me_apple1)
ob_1rabbit = bpy.data.objects.new('1Rabbit', None)
ob_0rabbit = bpy.data.objects.new('0Rabbit', None)
ob_0rabbitproxy = bpy.data.objects.new('0RabbitProxy', arm_rabbitrig)
ob_1rabbitproxy = bpy.data.objects.new('1RabbitProxy', arm_rabbitrig)
ob_lamp_001 = bpy.data.objects.new('Lamp.001', light_00_rim)
ob_lamp_002 = bpy.data.objects.new('Lamp.002', light_spot_003)
ob_lamp_003 = bpy.data.objects.new('Lamp.003', light_lamp_002)
ob_lamp_004 = bpy.data.objects.new('Lamp.004', light_lamp_001)
ob_lamp_005 = bpy.data.objects.new('Lamp.005', light_00_rim_005)
ob_lamp_006 = bpy.data.objects.new('Lamp.006', light_spot_004)
ob_lamp_007 = bpy.data.objects.new('Lamp.007', light_lamp_003)
ob_lamp_008 = bpy.data.objects.new('Lamp.008', light_lamp_004)
ob_lamp_009 = bpy.data.objects.new('Lamp.009', light_lamp_005)
ob_lamp_010 = bpy.data.objects.new('Lamp.010', light_lamp_006)
ob_lamp_011 = bpy.data.objects.new('Lamp.011', light_lamp_007)
ob_lamp_012 = bpy.data.objects.new('Lamp.012', light_lamp_008)
ob_lightbeam = bpy.data.objects.new('lightbeam', me_sphere_006)
ob_pos = bpy.data.objects.new('pos', None)
ob_emptybunny = bpy.data.objects.new('EmptyBunny', None)
ob_rabbitprueba = bpy.data.objects.new('RabbitPrueba', None)
ob_emptybunny_001 = bpy.data.objects.new('EmptyBunny.001', None)
ob_rabbitprueba_001 = bpy.data.objects.new('RabbitPrueba.001', None)

# ---- transforms, parenting, visibility, modifiers, constraints
ob_camera.location = (8.431, -14.85, 4.0)
ob_camera.rotation_euler = (1.309, 0.0, 0.0)
ob_camera.lineart.crease_threshold = 0.0
ob_point.location = (8.431, -5.35, 5.0)
ob_point.lineart.crease_threshold = 0.0
ob_mainmessage.location = (8.431, -1.675, 2.5)
ob_mainmessage.rotation_euler = (1.571, 0.0, 0.0)
ob_mainmessage.scale = (0.3, 0.3, 0.3)
ob_mainmessage.lineart.crease_threshold = 0.0
ob_plane.location = (8.0, 2.0, 0.0)
ob_plane.rotation_euler = (1.571, 3.142, 0.0)
ob_plane.scale = (16.0, 9.0, 1.0)
ob_plane.lineart.crease_threshold = 0.0
ob_2apple.location = (12.28, -4.025, 0.0)
ob_2apple.empty_image_offset = (0.0, 0.0)
ob_2apple.lineart.crease_threshold = 0.0
ob_apple1.parent = ob_2apple
ob_apple1.location = (0.0, 0.0, 0.0)
ob_apple1.scale = (2.0, 2.0, 2.0)
ob_apple1.lock_rotations_4d = False
ob_apple1.empty_display_type = 'ARROWS'
ob_apple1.color = (0.0, 0.0, 0.0, 1.0)
ob_apple1.lineart.crease_threshold = 0.0
_m = ob_apple1.modifiers.new('Subsurf', 'SUBSURF')
_m.uv_smooth = 'PRESERVE_CORNERS'
_m.levels = 2
_m.render_levels = 3
ob_1rabbit.location = (12.69, -1.675, 0.0)
ob_1rabbit.empty_image_offset = (0.0, 0.0)
ob_1rabbit.lineart.crease_threshold = 0.0
ob_0rabbit.location = (4.088, -1.833, 0.0)
ob_0rabbit.empty_image_offset = (0.0, 0.0)
ob_0rabbit.lineart.crease_threshold = 0.0
ob_0rabbitproxy.location = (0.0, 0.0, 0.0)
ob_0rabbitproxy.rotation_euler = (1.571, 2.22e-16, 2.22e-16)
ob_0rabbitproxy.lock_rotations_4d = False
ob_0rabbitproxy.empty_display_type = 'ARROWS'
ob_0rabbitproxy.color = (0.0, 0.0, 0.0, 1.0)
ob_0rabbitproxy.display_type = 'WIRE'
ob_0rabbitproxy.show_in_front = True
ob_0rabbitproxy.lineart.crease_threshold = 0.0
ob_1rabbitproxy.location = (0.6126, -2.385, 0.8572)
ob_1rabbitproxy.rotation_euler = (1.571, -5.96e-08, 5.96e-08)
ob_1rabbitproxy.lock_rotations_4d = False
ob_1rabbitproxy.empty_display_type = 'ARROWS'
ob_1rabbitproxy.color = (0.0, 0.0, 0.0, 1.0)
ob_1rabbitproxy.display_type = 'WIRE'
ob_1rabbitproxy.lineart.crease_threshold = 0.0
ob_lamp_001.location = (-6.759, 4.134, 11.02)
ob_lamp_001.rotation_euler = (-2.477, 3.166, 1.104)
ob_lamp_001.lock_rotations_4d = False
ob_lamp_001.empty_display_type = 'ARROWS'
ob_lamp_001.color = (0.0, 0.0, 0.0, 0.0)
ob_lamp_001.lineart.crease_threshold = 0.0
ob_lamp_002.location = (16.36, 15.42, 146.7)
ob_lamp_002.lock_rotations_4d = False
ob_lamp_002.empty_display_type = 'ARROWS'
ob_lamp_002.color = (0.0, 0.0, 0.0, 0.0)
ob_lamp_002.lineart.crease_threshold = 0.0
ob_lamp_003.location = (6.656, -2.712, 2.125)
ob_lamp_003.rotation_euler = (0.0, -0.0, 2.182)
ob_lamp_003.lock_rotations_4d = False
ob_lamp_003.empty_display_type = 'ARROWS'
ob_lamp_003.color = (0.0, 0.0, 0.0, 1.0)
ob_lamp_003.lineart.crease_threshold = 0.0
ob_lamp_004.location = (1.32, 26.22, 2.125)
ob_lamp_004.lock_rotations_4d = False
ob_lamp_004.empty_display_type = 'ARROWS'
ob_lamp_004.color = (0.0, 0.0, 0.0, 1.0)
ob_lamp_004.lineart.crease_threshold = 0.0
ob_lamp_005.location = (0.2447, -7.874, 11.02)
ob_lamp_005.rotation_euler = (-2.477, 3.166, 3.242)
ob_lamp_005.lock_rotations_4d = False
ob_lamp_005.empty_display_type = 'ARROWS'
ob_lamp_005.color = (0.0, 0.0, 0.0, 0.0)
ob_lamp_005.lineart.crease_threshold = 0.0
ob_lamp_006.location = (-9.85, -18.57, 146.7)
ob_lamp_006.rotation_euler = (0.0, -0.0, 2.182)
ob_lamp_006.lock_rotations_4d = False
ob_lamp_006.empty_display_type = 'ARROWS'
ob_lamp_006.color = (0.0, 0.0, 0.0, 0.0)
ob_lamp_006.lineart.crease_threshold = 0.0
ob_lamp_007.location = (1.205, 17.8, 2.125)
ob_lamp_007.lock_rotations_4d = False
ob_lamp_007.empty_display_type = 'ARROWS'
ob_lamp_007.color = (0.0, 0.0, 0.0, 1.0)
ob_lamp_007.lineart.crease_threshold = 0.0
ob_lamp_008.location = (11.5, 14.97, 2.177)
ob_lamp_008.lock_rotations_4d = False
ob_lamp_008.empty_display_type = 'ARROWS'
ob_lamp_008.color = (0.0, 0.0, 0.0, 1.0)
ob_lamp_008.lineart.crease_threshold = 0.0
ob_lamp_009.location = (-7.164, -5.366, 3.517)
ob_lamp_009.rotation_euler = (0.0, -0.0, 2.182)
ob_lamp_009.lock_rotations_4d = False
ob_lamp_009.empty_display_type = 'ARROWS'
ob_lamp_009.color = (0.0, 0.0, 0.0, 1.0)
ob_lamp_009.lineart.crease_threshold = 0.0
ob_lamp_010.location = (-15.2, -9.287, 2.125)
ob_lamp_010.rotation_euler = (0.0, -0.0, 2.182)
ob_lamp_010.lock_rotations_4d = False
ob_lamp_010.empty_display_type = 'ARROWS'
ob_lamp_010.color = (0.0, 0.0, 0.0, 1.0)
ob_lamp_010.lineart.crease_threshold = 0.0
ob_lamp_011.location = (-12.66, 8.805, 2.819)
ob_lamp_011.rotation_euler = (0.0, -0.0, 2.182)
ob_lamp_011.lock_rotations_4d = False
ob_lamp_011.empty_display_type = 'ARROWS'
ob_lamp_011.color = (0.0, 0.0, 0.0, 1.0)
ob_lamp_011.lineart.crease_threshold = 0.0
ob_lamp_012.location = (-0.2931, -1.938, -2.948)
ob_lamp_012.rotation_euler = (0.0, -0.0, 2.182)
ob_lamp_012.lock_rotations_4d = False
ob_lamp_012.empty_display_type = 'ARROWS'
ob_lamp_012.color = (0.0, 0.0, 0.0, 1.0)
ob_lamp_012.lineart.crease_threshold = 0.0
ob_lightbeam.location = (-3.679, -4.954, 4.609)
ob_lightbeam.rotation_euler = (1.336, -0.2611, 3.168)
ob_lightbeam.scale = (0.3779, 0.3779, 0.3779)
ob_lightbeam.lock_rotations_4d = False
ob_lightbeam.empty_display_type = 'ARROWS'
ob_lightbeam.color = (0.0, 0.0, 0.0, 1.0)
ob_lightbeam.lineart.crease_threshold = 0.0
_m = ob_lightbeam.modifiers.new('Subsurf', 'SUBSURF')
_m.uv_smooth = 'PRESERVE_CORNERS'
_m.quality = 2
_m.levels = 2
_m.show_only_control_edges = False
ob_pos.location = (-2.274, -0.3185, 3.445)
ob_pos.lock_rotations_4d = False
ob_pos.empty_display_type = 'ARROWS'
ob_pos.empty_image_offset = (0.0, 0.0)
ob_pos.color = (0.0, 0.0, 0.0, 1.0)
ob_pos.lineart.crease_threshold = 0.0
ob_emptybunny.parent = ob_0rabbit
ob_emptybunny.location = (0.0, 0.0, 0.0)
ob_emptybunny.lock_rotations_4d = False
ob_emptybunny.empty_display_type = 'ARROWS'
ob_emptybunny.empty_display_size = 0.01
ob_emptybunny.empty_image_offset = (0.0, 0.0)
ob_emptybunny.color = (0.0, 0.0, 0.0, 1.0)
ob_emptybunny.show_instancer_for_render = False
ob_emptybunny.instance_type = 'COLLECTION'
ob_emptybunny.show_wire = True
ob_emptybunny.lineart.crease_threshold = 0.0
ob_rabbitprueba.parent = ob_1rabbit
ob_rabbitprueba.matrix_parent_inverse = Matrix(((1.0, 0.0, 0.0, -0.6348), (0.0, 1.0, 0.0, 2.158), (0.0, 0.0, 1.0, -0.8051), (0.0, 0.0, 0.0, 1.0)))
ob_rabbitprueba.location = (0.6126, -2.385, 0.8572)
ob_rabbitprueba.lock_rotations_4d = False
ob_rabbitprueba.empty_display_size = 0.01
ob_rabbitprueba.empty_image_offset = (0.0, 0.0)
ob_rabbitprueba.pass_index = 2
ob_rabbitprueba.color = (0.0, 0.0, 0.0, 1.0)
ob_rabbitprueba.show_instancer_for_render = False
ob_rabbitprueba.instance_type = 'COLLECTION'
ob_rabbitprueba.lineart.crease_threshold = 0.0
ob_emptybunny_001.parent = ob_0rabbit
ob_emptybunny_001.location = (0.0, 0.0, 0.0)
ob_emptybunny_001.lock_rotations_4d = False
ob_emptybunny_001.empty_display_type = 'ARROWS'
ob_emptybunny_001.empty_display_size = 0.01
ob_emptybunny_001.empty_image_offset = (0.0, 0.0)
ob_emptybunny_001.color = (0.0, 0.0, 0.0, 1.0)
ob_emptybunny_001.show_instancer_for_render = False
ob_emptybunny_001.instance_type = 'COLLECTION'
ob_emptybunny_001.show_wire = True
ob_emptybunny_001.lineart.crease_threshold = 0.0
ob_rabbitprueba_001.parent = ob_1rabbit
ob_rabbitprueba_001.matrix_parent_inverse = Matrix(((1.0, 0.0, 0.0, -0.6348), (0.0, 1.0, 0.0, 2.158), (0.0, 0.0, 1.0, -0.8051), (0.0, 0.0, 0.0, 1.0)))
ob_rabbitprueba_001.location = (0.6126, -2.385, 0.8572)
ob_rabbitprueba_001.lock_rotations_4d = False
ob_rabbitprueba_001.empty_display_size = 0.01
ob_rabbitprueba_001.empty_image_offset = (0.0, 0.0)
ob_rabbitprueba_001.pass_index = 2
ob_rabbitprueba_001.color = (0.0, 0.0, 0.0, 1.0)
ob_rabbitprueba_001.show_instancer_for_render = False
ob_rabbitprueba_001.instance_type = 'COLLECTION'
ob_rabbitprueba_001.lineart.crease_threshold = 0.0
ob_emptybunny.instance_collection = col_rabbit
ob_rabbitprueba.instance_collection = col_rabbit
ob_emptybunny_001.instance_collection = col_rabbit
ob_rabbitprueba_001.instance_collection = col_rabbit

# ---- collection membership
col_collection_1.objects.link(ob_camera)
col_collection_1.objects.link(ob_point)
col_collection_1.objects.link(ob_mainmessage)
col_collection_1.objects.link(ob_plane)
col_collection_1.objects.link(ob_2apple)
col_collection_1.objects.link(ob_apple1)
col_collection_1.objects.link(ob_1rabbit)
col_collection_1.objects.link(ob_0rabbit)
col_collection_1.objects.link(ob_0rabbitproxy)
col_collection_1.objects.link(ob_1rabbitproxy)
col_collection_1.objects.link(ob_lamp_001)
col_collection_1.objects.link(ob_lamp_002)
col_collection_1.objects.link(ob_lamp_003)
col_collection_1.objects.link(ob_lamp_004)
col_collection_1.objects.link(ob_lamp_005)
col_collection_1.objects.link(ob_lamp_006)
col_collection_1.objects.link(ob_lamp_007)
col_collection_1.objects.link(ob_lamp_008)
col_collection_1.objects.link(ob_lamp_009)
col_collection_1.objects.link(ob_lamp_010)
col_collection_1.objects.link(ob_lamp_011)
col_collection_1.objects.link(ob_lamp_012)
col_collection_1.objects.link(ob_lightbeam)
col_collection_1.objects.link(ob_pos)
col_collection_1.objects.link(ob_emptybunny)
col_collection_1.objects.link(ob_rabbitprueba)
col_collection_2.objects.link(ob_emptybunny_001)
col_collection_3.objects.link(ob_rabbitprueba_001)

# ---- scene / render settings (as saved in the file)
scene.camera = ob_camera
scene.frame_start = 1; scene.frame_end = 120; scene.frame_set(1)
scene.render.engine = 'BLENDER_EEVEE_NEXT'
scene.render.image_settings.color_mode = 'RGB'
scene.render.image_settings.compression = 90
scene.render.resolution_percentage = 50
scene.render.dither_intensity = 0.0
scene.render.bake_margin = 2
scene.render.bake_bias = 0.0
scene.cycles.use_denoising = False
scene.cycles.samples = 10
scene.cycles.sampling_pattern = 'TABULATED_SOBOL'
scene.cycles.light_sampling_threshold = 0.0
scene.cycles.use_adaptive_sampling = False
scene.cycles.use_light_tree = False
scene.cycles.blur_glossy = 0.0
scene.cycles.volume_bounces = 1
scene.cycles.pixel_filter_type = 'GAUSSIAN'
scene.cycles.sample_clamp_indirect = 0.0
scene.view_settings.view_transform = 'Standard'
bpy.context.view_layer.update()
